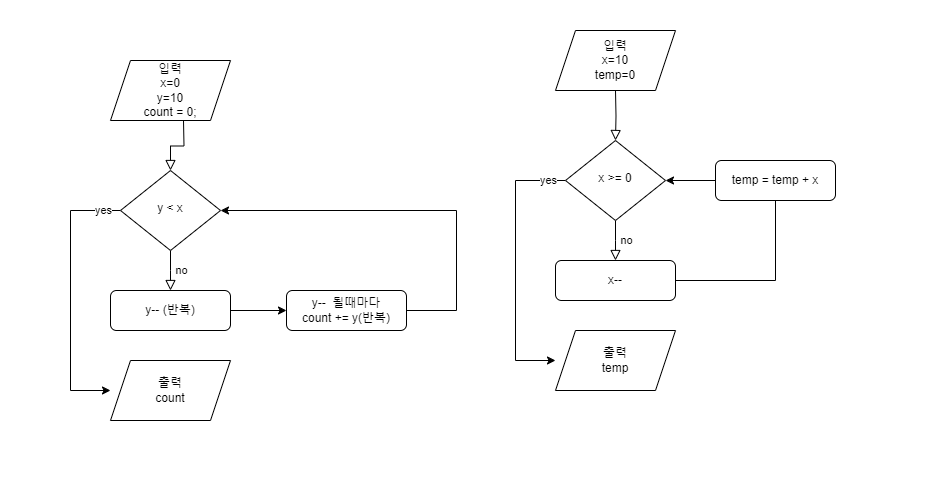

The diagram above was exported from draw.io. Its source (the exported page's mxGraphModel, read from the mxfile embedded in the PNG):
<mxGraphModel dx="2150" dy="733" grid="1" gridSize="10" guides="1" tooltips="1" connect="1" arrows="1" fold="1" page="1" pageScale="1" pageWidth="827" pageHeight="1169" math="0" shadow="0">
  <root>
    <mxCell id="0" />
    <mxCell id="1" parent="0" />
    <mxCell id="R2HD3KuHvyLvIJNQdEHF-28" value="" style="rounded=0;whiteSpace=wrap;html=1;strokeColor=none;" vertex="1" parent="1">
      <mxGeometry x="-40" y="40" width="940" height="490" as="geometry" />
    </mxCell>
    <mxCell id="R2HD3KuHvyLvIJNQdEHF-2" value="" style="rounded=0;html=1;jettySize=auto;orthogonalLoop=1;fontSize=11;endArrow=block;endFill=0;endSize=8;strokeWidth=1;shadow=0;labelBackgroundColor=none;edgeStyle=orthogonalEdgeStyle;" edge="1" parent="1" target="R2HD3KuHvyLvIJNQdEHF-6">
      <mxGeometry relative="1" as="geometry">
        <mxPoint x="575" y="130" as="sourcePoint" />
      </mxGeometry>
    </mxCell>
    <mxCell id="R2HD3KuHvyLvIJNQdEHF-3" value="no" style="rounded=0;html=1;jettySize=auto;orthogonalLoop=1;fontSize=11;endArrow=block;endFill=0;endSize=8;strokeWidth=1;shadow=0;labelBackgroundColor=none;edgeStyle=orthogonalEdgeStyle;" edge="1" parent="1" source="R2HD3KuHvyLvIJNQdEHF-6">
      <mxGeometry x="0.0122" y="10" relative="1" as="geometry">
        <mxPoint as="offset" />
        <mxPoint x="575" y="300" as="targetPoint" />
      </mxGeometry>
    </mxCell>
    <mxCell id="R2HD3KuHvyLvIJNQdEHF-4" style="edgeStyle=orthogonalEdgeStyle;rounded=0;orthogonalLoop=1;jettySize=auto;html=1;exitX=0;exitY=0.5;exitDx=0;exitDy=0;" edge="1" parent="1" source="R2HD3KuHvyLvIJNQdEHF-6">
      <mxGeometry relative="1" as="geometry">
        <mxPoint x="515" y="400" as="targetPoint" />
        <Array as="points">
          <mxPoint x="475" y="220" />
          <mxPoint x="475" y="400" />
        </Array>
      </mxGeometry>
    </mxCell>
    <mxCell id="R2HD3KuHvyLvIJNQdEHF-5" value="yes" style="edgeLabel;html=1;align=center;verticalAlign=middle;resizable=0;points=[];" vertex="1" connectable="0" parent="R2HD3KuHvyLvIJNQdEHF-4">
      <mxGeometry x="-0.867" y="-1" relative="1" as="geometry">
        <mxPoint as="offset" />
      </mxGeometry>
    </mxCell>
    <mxCell id="R2HD3KuHvyLvIJNQdEHF-6" value="x &amp;gt;= 0" style="rhombus;whiteSpace=wrap;html=1;shadow=0;fontFamily=Helvetica;fontSize=12;align=center;strokeWidth=1;spacing=6;spacingTop=-4;" vertex="1" parent="1">
      <mxGeometry x="525" y="180" width="100" height="80" as="geometry" />
    </mxCell>
    <mxCell id="R2HD3KuHvyLvIJNQdEHF-7" style="edgeStyle=orthogonalEdgeStyle;rounded=0;orthogonalLoop=1;jettySize=auto;html=1;exitX=1;exitY=0.5;exitDx=0;exitDy=0;" edge="1" parent="1" source="R2HD3KuHvyLvIJNQdEHF-8">
      <mxGeometry relative="1" as="geometry">
        <mxPoint x="715" y="220" as="targetPoint" />
        <Array as="points">
          <mxPoint x="735" y="320" />
          <mxPoint x="735" y="220" />
        </Array>
      </mxGeometry>
    </mxCell>
    <mxCell id="R2HD3KuHvyLvIJNQdEHF-8" value="x--" style="rounded=1;whiteSpace=wrap;html=1;fontSize=12;glass=0;strokeWidth=1;shadow=0;" vertex="1" parent="1">
      <mxGeometry x="515" y="300" width="120" height="40" as="geometry" />
    </mxCell>
    <mxCell id="R2HD3KuHvyLvIJNQdEHF-9" value="입력&lt;div&gt;x=10&lt;/div&gt;&lt;div&gt;temp=0&lt;/div&gt;" style="shape=parallelogram;perimeter=parallelogramPerimeter;whiteSpace=wrap;html=1;fixedSize=1;" vertex="1" parent="1">
      <mxGeometry x="515" y="70" width="120" height="60" as="geometry" />
    </mxCell>
    <mxCell id="R2HD3KuHvyLvIJNQdEHF-10" value="출력&lt;div&gt;temp&lt;/div&gt;" style="shape=parallelogram;perimeter=parallelogramPerimeter;whiteSpace=wrap;html=1;fixedSize=1;" vertex="1" parent="1">
      <mxGeometry x="515" y="370" width="120" height="60" as="geometry" />
    </mxCell>
    <mxCell id="R2HD3KuHvyLvIJNQdEHF-11" style="edgeStyle=orthogonalEdgeStyle;rounded=0;orthogonalLoop=1;jettySize=auto;html=1;exitX=0;exitY=0.5;exitDx=0;exitDy=0;entryX=1;entryY=0.5;entryDx=0;entryDy=0;" edge="1" parent="1" source="R2HD3KuHvyLvIJNQdEHF-12" target="R2HD3KuHvyLvIJNQdEHF-6">
      <mxGeometry relative="1" as="geometry" />
    </mxCell>
    <mxCell id="R2HD3KuHvyLvIJNQdEHF-12" value="temp = temp + x" style="rounded=1;whiteSpace=wrap;html=1;fontSize=12;glass=0;strokeWidth=1;shadow=0;" vertex="1" parent="1">
      <mxGeometry x="675" y="200" width="120" height="40" as="geometry" />
    </mxCell>
    <mxCell id="R2HD3KuHvyLvIJNQdEHF-14" value="" style="rounded=0;html=1;jettySize=auto;orthogonalLoop=1;fontSize=11;endArrow=block;endFill=0;endSize=8;strokeWidth=1;shadow=0;labelBackgroundColor=none;edgeStyle=orthogonalEdgeStyle;" edge="1" parent="1" target="R2HD3KuHvyLvIJNQdEHF-18">
      <mxGeometry relative="1" as="geometry">
        <mxPoint x="142.9999999999999" y="160" as="sourcePoint" />
      </mxGeometry>
    </mxCell>
    <mxCell id="R2HD3KuHvyLvIJNQdEHF-15" value="no" style="rounded=0;html=1;jettySize=auto;orthogonalLoop=1;fontSize=11;endArrow=block;endFill=0;endSize=8;strokeWidth=1;shadow=0;labelBackgroundColor=none;edgeStyle=orthogonalEdgeStyle;" edge="1" parent="1" source="R2HD3KuHvyLvIJNQdEHF-18">
      <mxGeometry x="0.0122" y="10" relative="1" as="geometry">
        <mxPoint as="offset" />
        <mxPoint x="130" y="330" as="targetPoint" />
      </mxGeometry>
    </mxCell>
    <mxCell id="R2HD3KuHvyLvIJNQdEHF-16" style="edgeStyle=orthogonalEdgeStyle;rounded=0;orthogonalLoop=1;jettySize=auto;html=1;exitX=0;exitY=0.5;exitDx=0;exitDy=0;" edge="1" parent="1" source="R2HD3KuHvyLvIJNQdEHF-18">
      <mxGeometry relative="1" as="geometry">
        <mxPoint x="70" y="430" as="targetPoint" />
        <Array as="points">
          <mxPoint x="30" y="250" />
          <mxPoint x="30" y="430" />
        </Array>
      </mxGeometry>
    </mxCell>
    <mxCell id="R2HD3KuHvyLvIJNQdEHF-17" value="yes" style="edgeLabel;html=1;align=center;verticalAlign=middle;resizable=0;points=[];" vertex="1" connectable="0" parent="R2HD3KuHvyLvIJNQdEHF-16">
      <mxGeometry x="-0.867" y="-1" relative="1" as="geometry">
        <mxPoint as="offset" />
      </mxGeometry>
    </mxCell>
    <mxCell id="R2HD3KuHvyLvIJNQdEHF-18" value="y &amp;lt; x" style="rhombus;whiteSpace=wrap;html=1;shadow=0;fontFamily=Helvetica;fontSize=12;align=center;strokeWidth=1;spacing=6;spacingTop=-4;" vertex="1" parent="1">
      <mxGeometry x="80" y="210" width="100" height="80" as="geometry" />
    </mxCell>
    <mxCell id="R2HD3KuHvyLvIJNQdEHF-19" style="edgeStyle=orthogonalEdgeStyle;rounded=0;orthogonalLoop=1;jettySize=auto;html=1;entryX=1;entryY=0.5;entryDx=0;entryDy=0;" edge="1" parent="1" target="R2HD3KuHvyLvIJNQdEHF-18">
      <mxGeometry relative="1" as="geometry">
        <mxPoint x="260" y="250" as="targetPoint" />
        <Array as="points">
          <mxPoint x="416" y="350" />
          <mxPoint x="416" y="250" />
        </Array>
        <mxPoint x="366" y="350" as="sourcePoint" />
      </mxGeometry>
    </mxCell>
    <mxCell id="R2HD3KuHvyLvIJNQdEHF-20" style="edgeStyle=orthogonalEdgeStyle;rounded=0;orthogonalLoop=1;jettySize=auto;html=1;exitX=1;exitY=0.5;exitDx=0;exitDy=0;entryX=0;entryY=0.5;entryDx=0;entryDy=0;" edge="1" parent="1" source="R2HD3KuHvyLvIJNQdEHF-21" target="R2HD3KuHvyLvIJNQdEHF-22">
      <mxGeometry relative="1" as="geometry" />
    </mxCell>
    <mxCell id="R2HD3KuHvyLvIJNQdEHF-21" value="y-- (반복)" style="rounded=1;whiteSpace=wrap;html=1;fontSize=12;glass=0;strokeWidth=1;shadow=0;" vertex="1" parent="1">
      <mxGeometry x="70" y="330" width="120" height="40" as="geometry" />
    </mxCell>
    <mxCell id="R2HD3KuHvyLvIJNQdEHF-22" value="y--&amp;nbsp; 될때마다&lt;div&gt;count += y(반복)&lt;/div&gt;" style="rounded=1;whiteSpace=wrap;html=1;fontSize=12;glass=0;strokeWidth=1;shadow=0;" vertex="1" parent="1">
      <mxGeometry x="246" y="330" width="120" height="40" as="geometry" />
    </mxCell>
    <mxCell id="R2HD3KuHvyLvIJNQdEHF-23" value="입력&lt;div&gt;x=0&lt;/div&gt;&lt;div&gt;y=10&lt;/div&gt;&lt;div&gt;count = 0;&lt;/div&gt;" style="shape=parallelogram;perimeter=parallelogramPerimeter;whiteSpace=wrap;html=1;fixedSize=1;" vertex="1" parent="1">
      <mxGeometry x="70" y="100" width="120" height="60" as="geometry" />
    </mxCell>
    <mxCell id="R2HD3KuHvyLvIJNQdEHF-24" value="출력&lt;div&gt;count&lt;/div&gt;" style="shape=parallelogram;perimeter=parallelogramPerimeter;whiteSpace=wrap;html=1;fixedSize=1;" vertex="1" parent="1">
      <mxGeometry x="70" y="400" width="120" height="60" as="geometry" />
    </mxCell>
  </root>
</mxGraphModel>